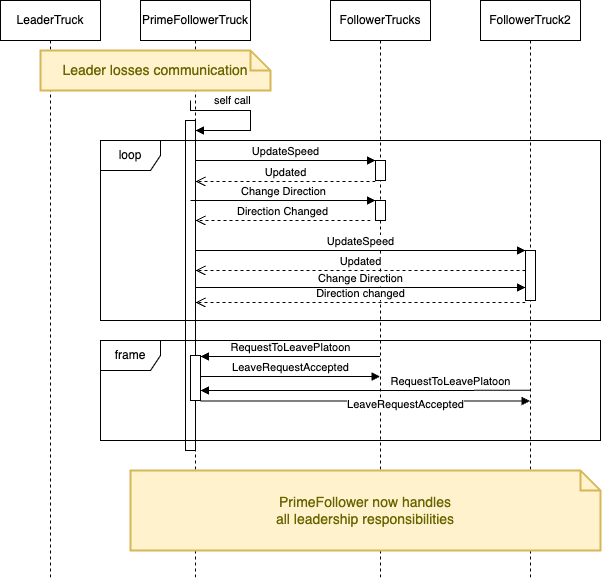

The diagram above was exported from draw.io. Its source (the exported page's mxGraphModel, read from the mxfile embedded in the PNG):
<mxGraphModel dx="954" dy="614" grid="1" gridSize="10" guides="1" tooltips="1" connect="1" arrows="1" fold="1" page="1" pageScale="1" pageWidth="850" pageHeight="1100" math="0" shadow="0">
  <root>
    <mxCell id="0" />
    <mxCell id="1" parent="0" />
    <mxCell id="ofl7IqLbIUJnfMoB5Yr2-1" value="PrimeFollowerTruck" style="shape=umlLifeline;perimeter=lifelinePerimeter;whiteSpace=wrap;html=1;container=1;dropTarget=0;collapsible=0;recursiveResize=0;outlineConnect=0;portConstraint=eastwest;newEdgeStyle={&quot;curved&quot;:0,&quot;rounded&quot;:0};" parent="1" vertex="1">
      <mxGeometry x="180" y="40" width="110" height="580" as="geometry" />
    </mxCell>
    <mxCell id="ofl7IqLbIUJnfMoB5Yr2-9" value="" style="html=1;points=[[0,0,0,0,5],[0,1,0,0,-5],[1,0,0,0,5],[1,1,0,0,-5]];perimeter=orthogonalPerimeter;outlineConnect=0;targetShapes=umlLifeline;portConstraint=eastwest;newEdgeStyle={&quot;curved&quot;:0,&quot;rounded&quot;:0};" parent="ofl7IqLbIUJnfMoB5Yr2-1" vertex="1">
      <mxGeometry x="45" y="120" width="10" height="330" as="geometry" />
    </mxCell>
    <mxCell id="ofl7IqLbIUJnfMoB5Yr2-10" value="self call" style="html=1;align=left;spacingLeft=2;endArrow=block;rounded=0;edgeStyle=orthogonalEdgeStyle;curved=0;rounded=0;" parent="ofl7IqLbIUJnfMoB5Yr2-1" target="ofl7IqLbIUJnfMoB5Yr2-9" edge="1">
      <mxGeometry x="-0.5862" y="10" relative="1" as="geometry">
        <mxPoint x="50" y="100" as="sourcePoint" />
        <Array as="points">
          <mxPoint x="50" y="110" />
          <mxPoint x="110" y="110" />
          <mxPoint x="110" y="130" />
        </Array>
        <mxPoint as="offset" />
      </mxGeometry>
    </mxCell>
    <mxCell id="ofl7IqLbIUJnfMoB5Yr2-27" value="" style="html=1;points=[[0,0,0,0,5],[0,1,0,0,-5],[1,0,0,0,5],[1,1,0,0,-5]];perimeter=orthogonalPerimeter;outlineConnect=0;targetShapes=umlLifeline;portConstraint=eastwest;newEdgeStyle={&quot;curved&quot;:0,&quot;rounded&quot;:0};" parent="ofl7IqLbIUJnfMoB5Yr2-1" vertex="1">
      <mxGeometry x="50" y="355" width="10" height="45" as="geometry" />
    </mxCell>
    <mxCell id="ofl7IqLbIUJnfMoB5Yr2-2" value="LeaderTruck" style="shape=umlLifeline;perimeter=lifelinePerimeter;whiteSpace=wrap;html=1;container=1;dropTarget=0;collapsible=0;recursiveResize=0;outlineConnect=0;portConstraint=eastwest;newEdgeStyle={&quot;curved&quot;:0,&quot;rounded&quot;:0};" parent="1" vertex="1">
      <mxGeometry x="40" y="40" width="100" height="580" as="geometry" />
    </mxCell>
    <mxCell id="ofl7IqLbIUJnfMoB5Yr2-3" value="FollowerTrucks" style="shape=umlLifeline;perimeter=lifelinePerimeter;whiteSpace=wrap;html=1;container=1;dropTarget=0;collapsible=0;recursiveResize=0;outlineConnect=0;portConstraint=eastwest;newEdgeStyle={&quot;curved&quot;:0,&quot;rounded&quot;:0};" parent="1" vertex="1">
      <mxGeometry x="370" y="40" width="100" height="580" as="geometry" />
    </mxCell>
    <mxCell id="uPqKjXULcSEYtxcPPMyg-1" value="" style="html=1;points=[[0,0,0,0,5],[0,1,0,0,-5],[1,0,0,0,5],[1,1,0,0,-5]];perimeter=orthogonalPerimeter;outlineConnect=0;targetShapes=umlLifeline;portConstraint=eastwest;newEdgeStyle={&quot;curved&quot;:0,&quot;rounded&quot;:0};" parent="ofl7IqLbIUJnfMoB5Yr2-3" vertex="1">
      <mxGeometry x="45" y="200" width="10" height="20" as="geometry" />
    </mxCell>
    <mxCell id="ofl7IqLbIUJnfMoB5Yr2-5" value="FollowerTruck2" style="shape=umlLifeline;perimeter=lifelinePerimeter;whiteSpace=wrap;html=1;container=1;dropTarget=0;collapsible=0;recursiveResize=0;outlineConnect=0;portConstraint=eastwest;newEdgeStyle={&quot;curved&quot;:0,&quot;rounded&quot;:0};" parent="1" vertex="1">
      <mxGeometry x="520" y="40" width="100" height="580" as="geometry" />
    </mxCell>
    <mxCell id="ofl7IqLbIUJnfMoB5Yr2-8" value="Leader losses communication" style="shape=note;strokeWidth=2;fontSize=14;size=20;whiteSpace=wrap;html=1;fillColor=#fff2cc;strokeColor=#d6b656;fontColor=#666600;" parent="1" vertex="1">
      <mxGeometry x="80" y="90" width="230" height="40" as="geometry" />
    </mxCell>
    <mxCell id="ofl7IqLbIUJnfMoB5Yr2-11" value="loop" style="shape=umlFrame;whiteSpace=wrap;html=1;pointerEvents=0;" parent="1" vertex="1">
      <mxGeometry x="140" y="180" width="500" height="180" as="geometry" />
    </mxCell>
    <mxCell id="ofl7IqLbIUJnfMoB5Yr2-12" value="" style="html=1;points=[[0,0,0,0,5],[0,1,0,0,-5],[1,0,0,0,5],[1,1,0,0,-5]];perimeter=orthogonalPerimeter;outlineConnect=0;targetShapes=umlLifeline;portConstraint=eastwest;newEdgeStyle={&quot;curved&quot;:0,&quot;rounded&quot;:0};" parent="1" vertex="1">
      <mxGeometry x="415" y="200" width="10" height="20" as="geometry" />
    </mxCell>
    <mxCell id="ofl7IqLbIUJnfMoB5Yr2-13" value="UpdateSpeed" style="html=1;verticalAlign=bottom;endArrow=block;curved=0;rounded=0;entryX=0;entryY=0;entryDx=0;entryDy=5;" parent="1" edge="1">
      <mxGeometry relative="1" as="geometry">
        <mxPoint x="235" y="200" as="sourcePoint" />
        <mxPoint x="415" y="200" as="targetPoint" />
      </mxGeometry>
    </mxCell>
    <mxCell id="ofl7IqLbIUJnfMoB5Yr2-14" value="Updated" style="html=1;verticalAlign=bottom;endArrow=open;dashed=1;endSize=8;curved=0;rounded=0;exitX=0;exitY=1;exitDx=0;exitDy=-5;" parent="1" edge="1">
      <mxGeometry relative="1" as="geometry">
        <mxPoint x="235" y="221" as="targetPoint" />
        <mxPoint x="415" y="221" as="sourcePoint" />
      </mxGeometry>
    </mxCell>
    <mxCell id="ofl7IqLbIUJnfMoB5Yr2-15" value="" style="html=1;points=[[0,0,0,0,5],[0,1,0,0,-5],[1,0,0,0,5],[1,1,0,0,-5]];perimeter=orthogonalPerimeter;outlineConnect=0;targetShapes=umlLifeline;portConstraint=eastwest;newEdgeStyle={&quot;curved&quot;:0,&quot;rounded&quot;:0};" parent="1" vertex="1">
      <mxGeometry x="565" y="290" width="10" height="50" as="geometry" />
    </mxCell>
    <mxCell id="ofl7IqLbIUJnfMoB5Yr2-16" value="UpdateSpeed" style="html=1;verticalAlign=bottom;endArrow=block;curved=0;rounded=0;entryX=0;entryY=0;entryDx=0;entryDy=5;" parent="1" edge="1">
      <mxGeometry relative="1" as="geometry">
        <mxPoint x="235" y="290" as="sourcePoint" />
        <mxPoint x="565" y="290" as="targetPoint" />
      </mxGeometry>
    </mxCell>
    <mxCell id="ofl7IqLbIUJnfMoB5Yr2-17" value="Direction changed" style="html=1;verticalAlign=bottom;endArrow=open;dashed=1;endSize=8;curved=0;rounded=0;exitX=0;exitY=1;exitDx=0;exitDy=-5;" parent="1" edge="1">
      <mxGeometry relative="1" as="geometry">
        <mxPoint x="235" y="342" as="targetPoint" />
        <mxPoint x="565" y="342" as="sourcePoint" />
      </mxGeometry>
    </mxCell>
    <mxCell id="ofl7IqLbIUJnfMoB5Yr2-21" value="Change Direction" style="html=1;verticalAlign=bottom;endArrow=block;curved=0;rounded=0;" parent="1" edge="1">
      <mxGeometry width="80" relative="1" as="geometry">
        <mxPoint x="230" y="240" as="sourcePoint" />
        <mxPoint x="415" y="240" as="targetPoint" />
      </mxGeometry>
    </mxCell>
    <mxCell id="ofl7IqLbIUJnfMoB5Yr2-23" value="Direction Changed" style="html=1;verticalAlign=bottom;endArrow=open;dashed=1;endSize=8;curved=0;rounded=0;" parent="1" edge="1">
      <mxGeometry relative="1" as="geometry">
        <mxPoint x="410" y="260" as="sourcePoint" />
        <mxPoint x="235" y="260" as="targetPoint" />
      </mxGeometry>
    </mxCell>
    <mxCell id="ofl7IqLbIUJnfMoB5Yr2-24" value="Updated" style="html=1;verticalAlign=bottom;endArrow=open;dashed=1;endSize=8;curved=0;rounded=0;" parent="1" source="ofl7IqLbIUJnfMoB5Yr2-15" edge="1">
      <mxGeometry relative="1" as="geometry">
        <mxPoint x="235" y="310" as="targetPoint" />
        <mxPoint x="415" y="310" as="sourcePoint" />
      </mxGeometry>
    </mxCell>
    <mxCell id="ofl7IqLbIUJnfMoB5Yr2-25" value="Change Direction" style="html=1;verticalAlign=bottom;endArrow=block;curved=0;rounded=0;" parent="1" edge="1">
      <mxGeometry width="80" relative="1" as="geometry">
        <mxPoint x="235" y="327" as="sourcePoint" />
        <mxPoint x="565" y="327" as="targetPoint" />
      </mxGeometry>
    </mxCell>
    <mxCell id="ofl7IqLbIUJnfMoB5Yr2-26" value="frame" style="shape=umlFrame;whiteSpace=wrap;html=1;pointerEvents=0;" parent="1" vertex="1">
      <mxGeometry x="140" y="380" width="500" height="100" as="geometry" />
    </mxCell>
    <mxCell id="ofl7IqLbIUJnfMoB5Yr2-28" value="LeaveRequestAccepted" style="html=1;verticalAlign=bottom;endArrow=block;curved=0;rounded=0;" parent="1" edge="1">
      <mxGeometry width="80" relative="1" as="geometry">
        <mxPoint x="240" y="416" as="sourcePoint" />
        <mxPoint x="419.5" y="416" as="targetPoint" />
        <mxPoint as="offset" />
      </mxGeometry>
    </mxCell>
    <mxCell id="ofl7IqLbIUJnfMoB5Yr2-29" value="RequestToLeavePlatoon" style="html=1;verticalAlign=bottom;endArrow=block;curved=0;rounded=0;entryX=1;entryY=0;entryDx=0;entryDy=5;entryPerimeter=0;" parent="1" edge="1">
      <mxGeometry width="80" relative="1" as="geometry">
        <mxPoint x="419.5" y="396" as="sourcePoint" />
        <mxPoint x="240" y="396" as="targetPoint" />
      </mxGeometry>
    </mxCell>
    <mxCell id="ofl7IqLbIUJnfMoB5Yr2-30" value="PrimeFollower now handles&lt;br&gt;all leadership responsibilities" style="shape=note;strokeWidth=2;fontSize=14;size=20;whiteSpace=wrap;html=1;fillColor=#fff2cc;strokeColor=#d6b656;fontColor=#666600;" parent="1" vertex="1">
      <mxGeometry x="170" y="510" width="470" height="80" as="geometry" />
    </mxCell>
    <mxCell id="uPqKjXULcSEYtxcPPMyg-3" value="" style="html=1;verticalAlign=bottom;endArrow=block;curved=0;rounded=0;" parent="1" edge="1">
      <mxGeometry x="0.214" y="1" width="80" relative="1" as="geometry">
        <mxPoint x="240" y="440.5" as="sourcePoint" />
        <mxPoint x="569.5" y="440.5" as="targetPoint" />
        <mxPoint y="1" as="offset" />
      </mxGeometry>
    </mxCell>
    <mxCell id="uPqKjXULcSEYtxcPPMyg-5" value="LeaveRequestAccepted" style="edgeLabel;html=1;align=center;verticalAlign=middle;resizable=0;points=[];" parent="uPqKjXULcSEYtxcPPMyg-3" vertex="1" connectable="0">
      <mxGeometry x="0.2382" y="-2" relative="1" as="geometry">
        <mxPoint y="1" as="offset" />
      </mxGeometry>
    </mxCell>
    <mxCell id="uPqKjXULcSEYtxcPPMyg-4" value="RequestToLeavePlatoon" style="html=1;verticalAlign=bottom;endArrow=block;curved=0;rounded=0;exitX=0.5;exitY=0.672;exitDx=0;exitDy=0;exitPerimeter=0;" parent="1" source="ofl7IqLbIUJnfMoB5Yr2-5" edge="1">
      <mxGeometry x="-0.5151" width="80" relative="1" as="geometry">
        <mxPoint x="340" y="360" as="sourcePoint" />
        <mxPoint x="240" y="430" as="targetPoint" />
        <Array as="points">
          <mxPoint x="450" y="430" />
        </Array>
        <mxPoint as="offset" />
      </mxGeometry>
    </mxCell>
  </root>
</mxGraphModel>